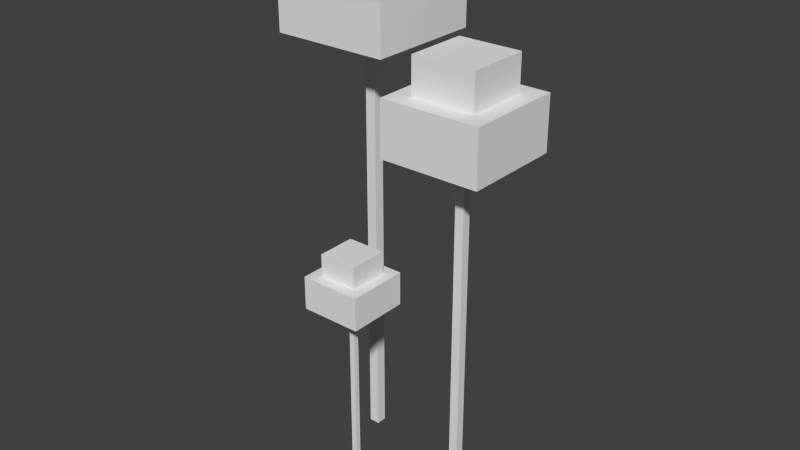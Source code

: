 # Source: marasmius_haematocephalus.blend  (saved by Blender 2.72.0; exported with 4.5.12 LTS)
import bpy
from mathutils import Matrix  # noqa: F401  (used for matrix-valued properties, if any)

bpy.ops.wm.read_factory_settings(use_empty=True)
scene = bpy.context.scene
scene.name = 'Scene'

# ---- collections
col_collection_1 = bpy.data.collections.new('Collection 1'); scene.collection.children.link(col_collection_1)

# ---- materials (node trees are filled in below, after node groups)
mat_material = bpy.data.materials.new('Material')
mat_material.alpha_threshold = 0.0
mat_material.use_transparent_shadow = False
mat_material.roughness = 0.5
mat_material.line_color = (0.0, 0.0, 0.0, 1.0)

# ---- material node trees

# ---- world
world_world = bpy.data.worlds.new('World'); scene.world = world_world
world_world.color = (0.05088, 0.05088, 0.05088)
world_world.use_sun_shadow = False
world_world.sun_shadow_jitter_overblur = 0.0
world_world.cycles.sampling_method = 'MANUAL'
world_world.cycles.sample_map_resolution = 256

# ---- meshes
me_cube = bpy.data.meshes.new('Cube')
me_cube.from_pydata([(-0.05732, -0.05006, 0.076), (-0.05732, -0.09206, 0.076), (-0.09932, -0.09206, 0.076), (-0.09932, -0.05006, 0.076), (-0.05732, -0.05006, 0.1), (-0.05732, -0.09206, 0.1), (-0.09932, -0.09206, 0.1), (-0.09932, -0.05006, 0.1), (-0.04532, -0.03806, 0.04), (-0.04532, -0.1041, 0.04), (-0.1113, -0.1041, 0.04), (-0.1113, -0.03806, 0.04), (-0.04532, -0.03806, 0.076), (-0.04532, -0.1041, 0.076), (-0.1113, -0.1041, 0.076), (-0.1113, -0.03806, 0.076), (-0.07532, -0.06806, -0.2), (-0.07532, -0.07406, -0.2), (-0.08132, -0.07406, -0.2), (-0.08132, -0.06806, -0.2), (-0.07532, -0.06806, 0.04), (-0.07532, -0.07406, 0.04), (-0.08132, -0.07406, 0.04), (-0.08132, -0.06806, 0.04), (-0.1084, 0.08829, 0.352), (-0.1084, 0.004295, 0.352), (-0.1924, 0.004295, 0.352), (-0.1924, 0.08829, 0.352), (-0.1084, 0.08829, 0.4), (-0.1084, 0.004295, 0.4), (-0.1924, 0.004295, 0.4), (-0.1924, 0.08829, 0.4), (-0.08442, 0.1123, 0.28), (-0.08442, -0.01971, 0.28), (-0.2164, -0.01971, 0.28), (-0.2164, 0.1123, 0.28), (-0.08442, 0.1123, 0.352), (-0.08442, -0.01971, 0.352), (-0.2164, -0.01971, 0.352), (-0.2164, 0.1123, 0.352), (-0.1444, 0.05229, -0.2), (-0.1444, 0.04029, -0.2), (-0.1564, 0.04029, -0.2), (-0.1564, 0.05229, -0.2), (-0.1444, 0.05229, 0.28), (-0.1444, 0.04029, 0.28), (-0.1564, 0.04029, 0.28), (-0.1564, 0.05229, 0.28), (0.035, 0.035, 0.26), (0.035, -0.035, 0.26), (-0.035, -0.035, 0.26), (-0.035, 0.035, 0.26), (0.035, 0.035, 0.3), (0.035, -0.035, 0.3), (-0.035, -0.035, 0.3), (-0.035, 0.035, 0.3), (0.055, 0.055, 0.2), (0.055, -0.055, 0.2), (-0.055, -0.055, 0.2), (-0.055, 0.055, 0.2), (0.055, 0.055, 0.26), (0.055, -0.055, 0.26), (-0.055, -0.055, 0.26), (-0.055, 0.055, 0.26), (0.005, 0.005, -0.2), (0.005, -0.005, -0.2), (-0.005, -0.005, -0.2), (-0.005, 0.005, -0.2), (0.005, 0.005, 0.2), (0.005, -0.005, 0.2), (-0.005, -0.005, 0.2), (-0.005, 0.005, 0.2)], [], [(0, 1, 2, 3), (4, 7, 6, 5), (0, 4, 5, 1), (1, 5, 6, 2), (2, 6, 7, 3), (4, 0, 3, 7), (8, 9, 10, 11), (12, 15, 14, 13), (8, 12, 13, 9), (9, 13, 14, 10), (10, 14, 15, 11), (12, 8, 11, 15), (16, 17, 18, 19), (20, 23, 22, 21), (16, 20, 21, 17), (17, 21, 22, 18), (18, 22, 23, 19), (20, 16, 19, 23), (24, 25, 26, 27), (28, 31, 30, 29), (24, 28, 29, 25), (25, 29, 30, 26), (26, 30, 31, 27), (28, 24, 27, 31), (32, 33, 34, 35), (36, 39, 38, 37), (32, 36, 37, 33), (33, 37, 38, 34), (34, 38, 39, 35), (36, 32, 35, 39), (40, 41, 42, 43), (44, 47, 46, 45), (40, 44, 45, 41), (41, 45, 46, 42), (42, 46, 47, 43), (44, 40, 43, 47), (48, 49, 50, 51), (52, 55, 54, 53), (48, 52, 53, 49), (49, 53, 54, 50), (50, 54, 55, 51), (52, 48, 51, 55), (56, 57, 58, 59), (60, 63, 62, 61), (56, 60, 61, 57), (57, 61, 62, 58), (58, 62, 63, 59), (60, 56, 59, 63), (64, 65, 66, 67), (68, 71, 70, 69), (64, 68, 69, 65), (65, 69, 70, 66), (66, 70, 71, 67), (68, 64, 67, 71)])
_uv = me_cube.uv_layers.new(name='UVMap')
_uv.uv.foreach_set('vector', [0.7799, 0.857, 0.703, 0.857, 0.703, 0.7883, 0.7799, 0.7883, 0.6509, 0.8131, 0.7278, 0.8131, 0.7278, 0.8818, 0.6509, 0.8818, 0.5306, 0.8317, 0.4867, 0.8317, 0.4867, 0.763, 0.5306, 0.763, 0.6888, 0.8941, 0.6448, 0.8941, 0.6448, 0.8255, 0.6888, 0.8255, 0.5998, 0.8837, 0.5558, 0.8837, 0.5558, 0.8151, 0.5998, 0.8151, 0.62, 0.8465, 0.576, 0.8465, 0.576, 0.7779, 0.62, 0.7779, 0.3395, 0.2647, 0.3395, 0.1569, 0.4603, 0.1569, 0.4603, 0.2647, 0.7782, 0.5484, 0.6573, 0.5484, 0.6573, 0.4406, 0.7782, 0.4406, 0.7697, 0.492, 0.7038, 0.492, 0.7038, 0.3841, 0.7697, 0.3841, 0.7658, 0.4554, 0.8317, 0.4554, 0.8317, 0.5633, 0.7658, 0.5633, 0.7752, 0.4206, 0.8411, 0.4206, 0.8411, 0.5285, 0.7752, 0.5285, 0.7862, 0.4536, 0.8522, 0.4536, 0.8522, 0.5614, 0.7862, 0.5614, 0.1384, 0.3247, 0.1384, 0.3345, 0.1274, 0.3345, 0.1274, 0.3247, 0.05989, 0.3976, 0.0489, 0.3976, 0.0489, 0.3878, 0.05989, 0.3878, 0.06509, 0.797, 0.06509, 0.4048, 0.07608, 0.4048, 0.07608, 0.797, 0.08511, 0.7722, 0.08511, 0.38, 0.0961, 0.38, 0.0961, 0.7722, 0.07863, 0.7536, 0.07863, 0.3614, 0.08962, 0.3614, 0.08962, 0.7536, 0.1006, 0.3614, 0.1006, 0.7536, 0.08962, 0.7536, 0.08962, 0.3614, 0.6944, 0.8158, 0.8482, 0.8158, 0.8482, 0.9531, 0.6944, 0.9531, 0.7164, 0.7675, 0.8702, 0.7675, 0.8702, 0.9047, 0.7164, 0.9047, 0.8135, 0.9415, 0.7256, 0.9415, 0.7256, 0.8043, 0.8135, 0.8043, 0.9093, 0.9341, 0.8214, 0.9341, 0.8214, 0.7968, 0.9093, 0.7968, 0.7763, 0.9965, 0.6884, 0.9965, 0.6884, 0.8592, 0.7763, 0.8592, 0.5785, 0.8188, 0.6664, 0.8188, 0.6664, 0.9561, 0.5785, 0.9561, 0.2604, 0.05891, 0.5021, 0.05891, 0.5021, 0.2746, 0.2604, 0.2746, 0.7503, 0.473, 0.7503, 0.2573, 0.9921, 0.2573, 0.9921, 0.473, 0.7861, 0.6111, 0.6542, 0.6111, 0.6542, 0.3954, 0.7861, 0.3954, 0.7161, 0.287, 0.8479, 0.287, 0.8479, 0.5027, 0.7161, 0.5027, 0.9192, 0.5939, 0.7874, 0.5939, 0.7874, 0.3782, 0.9192, 0.3782, 0.7364, 0.3241, 0.8683, 0.3241, 0.8683, 0.5398, 0.7364, 0.5398, 0.1324, 0.3067, 0.1324, 0.3263, 0.1104, 0.3263, 0.1104, 0.3067, 0.1152, 0.3534, 0.1152, 0.373, 0.09319, 0.373, 0.09319, 0.3534, 0.05155, 0.1099, 0.05155, 0.8942, 0.02957, 0.8942, 0.02957, 0.1099, 0.1006, 0.8917, 0.1006, 0.1074, 0.1226, 0.1074, 0.1226, 0.8917, 0.0658, 0.1025, 0.0658, 0.8868, 0.04383, 0.8868, 0.04383, 0.1025, 0.09567, 0.1492, 0.09567, 0.9336, 0.07369, 0.9336, 0.07369, 0.1492, 0.6024, 0.795, 0.6024, 0.9093, 0.4742, 0.9093, 0.4742, 0.795, 0.7555, 0.79, 0.7555, 0.9044, 0.6273, 0.9044, 0.6273, 0.79, 0.7087, 0.9041, 0.6355, 0.9041, 0.6355, 0.7897, 0.7087, 0.7897, 0.6789, 0.8132, 0.7521, 0.8132, 0.7521, 0.9276, 0.6789, 0.9276, 0.6552, 0.83, 0.7285, 0.83, 0.7285, 0.9444, 0.6552, 0.9444, 0.8523, 0.8864, 0.7791, 0.8864, 0.7791, 0.772, 0.8523, 0.772, 0.2681, 0.2776, 0.2681, 0.09787, 0.4696, 0.09787, 0.4696, 0.2776, 0.8463, 0.3242, 0.8463, 0.5039, 0.6449, 0.5039, 0.6449, 0.3242, 0.8555, 0.2218, 0.7456, 0.2218, 0.7456, 0.04206, 0.8555, 0.04206, 0.5971, 0.4314, 0.707, 0.4314, 0.707, 0.6111, 0.5971, 0.6111, 0.8989, 0.4216, 0.789, 0.4216, 0.789, 0.2418, 0.8989, 0.2418, 0.685, 0.2157, 0.7949, 0.2157, 0.7949, 0.3954, 0.685, 0.3954, 0.0881, 0.3452, 0.1064, 0.3452, 0.1064, 0.3616, 0.0881, 0.3616, 0.1212, 0.319, 0.1212, 0.3354, 0.1029, 0.3354, 0.1029, 0.319, 0.1074, 0.2255, 0.1074, 0.8791, 0.08904, 0.8791, 0.08904, 0.2255, 0.1183, 0.8865, 0.1183, 0.2329, 0.1366, 0.2329, 0.1366, 0.8865, 0.09287, 0.8914, 0.09287, 0.2378, 0.1112, 0.2378, 0.1112, 0.8914, 0.08876, 0.196, 0.08876, 0.8496, 0.07044, 0.8496, 0.07044, 0.196])
me_cube.materials.append(mat_material)
me_cube.use_remesh_preserve_volume = False
me_cube.use_remesh_preserve_attributes = False
me_cube.use_mirror_vertex_groups = False
me_cube.update()

# ---- objects
ob_cube = bpy.data.objects.new('Cube', me_cube)

# ---- transforms, parenting, visibility, modifiers, constraints
ob_cube.location = (0.05877, 0.0, -0.4)
ob_cube.scale = (0.5, 0.5, 0.5)
ob_cube.lock_rotations_4d = False
ob_cube.empty_display_type = 'ARROWS'
ob_cube.lineart.crease_threshold = 0.0

# ---- collection membership
col_collection_1.objects.link(ob_cube)

# ---- scene / render settings (as saved in the file)
scene.frame_start = 1; scene.frame_end = 250; scene.frame_set(1)
scene.render.engine = 'BLENDER_EEVEE_NEXT'
scene.render.resolution_percentage = 50
scene.render.dither_intensity = 0.0
scene.cycles.use_denoising = False
scene.cycles.samples = 10
scene.cycles.sampling_pattern = 'TABULATED_SOBOL'
scene.cycles.light_sampling_threshold = 0.0
scene.cycles.use_adaptive_sampling = False
scene.cycles.use_light_tree = False
scene.cycles.blur_glossy = 0.0
scene.cycles.pixel_filter_type = 'GAUSSIAN'
scene.cycles.sample_clamp_indirect = 0.0
scene.view_settings.view_transform = 'Standard'
bpy.context.view_layer.update()

# ---- added for rendering (the .blend has no active camera and no usable light): camera, sun
cam_auto = bpy.data.cameras.new('AutoCamera')
cam_auto.lens = 50.0
cam_auto.sensor_width = 36.0
cam_auto.clip_end = 1000.0
ob_auto_camera = bpy.data.objects.new('AutoCamera', cam_auto)
scene.collection.objects.link(ob_auto_camera)
ob_auto_camera.location = (0.339084, -0.382743, -0.0934661)
ob_auto_camera.rotation_euler = (1.09748, -7.21219e-08, 0.694738)
scene.camera = ob_auto_camera
light_auto_sun = bpy.data.lights.new('AutoSun', 'SUN')
light_auto_sun.energy = 3.0
light_auto_sun.angle = 0.0523599
ob_auto_sun = bpy.data.objects.new('AutoSun', light_auto_sun)
scene.collection.objects.link(ob_auto_sun)
ob_auto_sun.rotation_euler = (0.872665, 0.174533, 0.523599)
bpy.context.view_layer.update()
